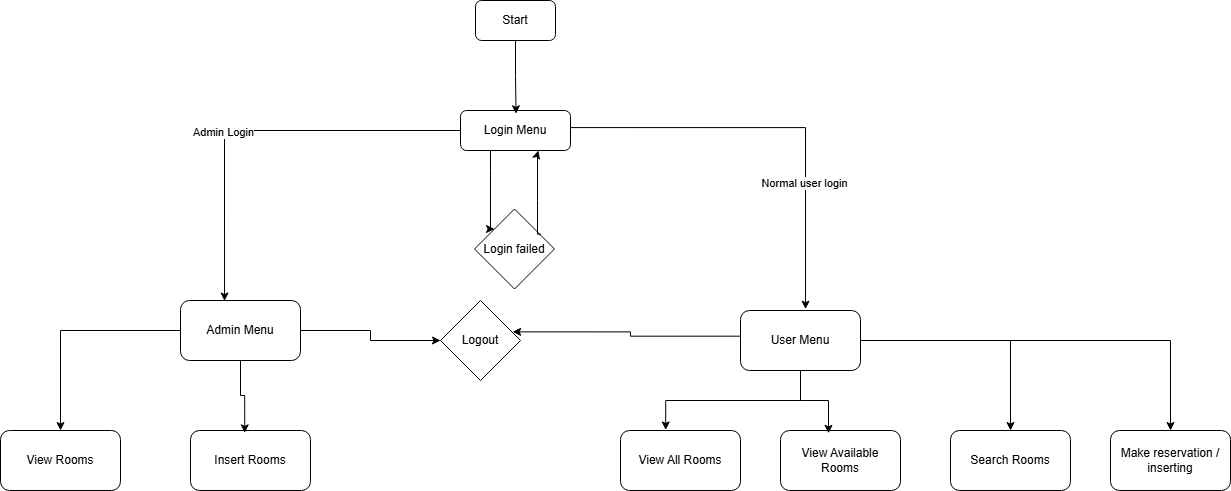

The diagram above was exported from draw.io. Its source (the exported page's mxGraphModel, read from the mxfile embedded in the PNG):
<mxGraphModel dx="2893" dy="1137" grid="1" gridSize="10" guides="1" tooltips="1" connect="1" arrows="1" fold="1" page="1" pageScale="1" pageWidth="827" pageHeight="1169" math="0" shadow="0">
  <root>
    <mxCell id="WIyWlLk6GJQsqaUBKTNV-0" />
    <mxCell id="WIyWlLk6GJQsqaUBKTNV-1" parent="WIyWlLk6GJQsqaUBKTNV-0" />
    <mxCell id="ECbICDFRn-77I39iTMlw-12" edge="1" parent="WIyWlLk6GJQsqaUBKTNV-1" source="WIyWlLk6GJQsqaUBKTNV-3" style="edgeStyle=orthogonalEdgeStyle;rounded=0;orthogonalLoop=1;jettySize=auto;html=1;entryX=0;entryY=0;entryDx=0;entryDy=0;" target="ECbICDFRn-77I39iTMlw-11">
      <mxGeometry relative="1" as="geometry">
        <Array as="points">
          <mxPoint x="350" y="200" />
          <mxPoint x="350" y="200" />
        </Array>
      </mxGeometry>
    </mxCell>
    <mxCell id="WIyWlLk6GJQsqaUBKTNV-3" parent="WIyWlLk6GJQsqaUBKTNV-1" style="rounded=1;whiteSpace=wrap;html=1;fontSize=12;glass=0;strokeWidth=1;shadow=0;" value="Login Menu" vertex="1">
      <mxGeometry height="40" width="110" x="320" y="140" as="geometry" />
    </mxCell>
    <mxCell id="ECbICDFRn-77I39iTMlw-15" edge="1" parent="WIyWlLk6GJQsqaUBKTNV-1" source="ECbICDFRn-77I39iTMlw-1" style="edgeStyle=orthogonalEdgeStyle;rounded=0;orthogonalLoop=1;jettySize=auto;html=1;entryX=0;entryY=0.5;entryDx=0;entryDy=0;" target="ECbICDFRn-77I39iTMlw-14">
      <mxGeometry relative="1" as="geometry" />
    </mxCell>
    <mxCell id="ECbICDFRn-77I39iTMlw-19" edge="1" parent="WIyWlLk6GJQsqaUBKTNV-1" source="ECbICDFRn-77I39iTMlw-1" style="edgeStyle=orthogonalEdgeStyle;rounded=0;orthogonalLoop=1;jettySize=auto;html=1;entryX=0.5;entryY=0;entryDx=0;entryDy=0;" target="ECbICDFRn-77I39iTMlw-17">
      <mxGeometry relative="1" as="geometry" />
    </mxCell>
    <mxCell id="ECbICDFRn-77I39iTMlw-1" parent="WIyWlLk6GJQsqaUBKTNV-1" style="rounded=1;whiteSpace=wrap;html=1;" value="Admin Menu" vertex="1">
      <mxGeometry height="60" width="120" x="40" y="330" as="geometry" />
    </mxCell>
    <mxCell id="ECbICDFRn-77I39iTMlw-16" edge="1" parent="WIyWlLk6GJQsqaUBKTNV-1" source="ECbICDFRn-77I39iTMlw-2" style="edgeStyle=orthogonalEdgeStyle;rounded=0;orthogonalLoop=1;jettySize=auto;html=1;entryX=0.902;entryY=0.392;entryDx=0;entryDy=0;entryPerimeter=0;exitX=0.01;exitY=0.428;exitDx=0;exitDy=0;exitPerimeter=0;" target="ECbICDFRn-77I39iTMlw-14">
      <mxGeometry relative="1" as="geometry">
        <mxPoint x="630" y="369.76" as="sourcePoint" />
        <mxPoint x="400" y="369.76" as="targetPoint" />
      </mxGeometry>
    </mxCell>
    <mxCell id="ECbICDFRn-77I39iTMlw-27" edge="1" parent="WIyWlLk6GJQsqaUBKTNV-1" source="ECbICDFRn-77I39iTMlw-2" style="edgeStyle=orthogonalEdgeStyle;rounded=0;orthogonalLoop=1;jettySize=auto;html=1;entryX=0.5;entryY=0;entryDx=0;entryDy=0;" target="ECbICDFRn-77I39iTMlw-23">
      <mxGeometry relative="1" as="geometry" />
    </mxCell>
    <mxCell id="ECbICDFRn-77I39iTMlw-28" edge="1" parent="WIyWlLk6GJQsqaUBKTNV-1" source="ECbICDFRn-77I39iTMlw-2" style="edgeStyle=orthogonalEdgeStyle;rounded=0;orthogonalLoop=1;jettySize=auto;html=1;entryX=0.5;entryY=0;entryDx=0;entryDy=0;" target="ECbICDFRn-77I39iTMlw-24">
      <mxGeometry relative="1" as="geometry" />
    </mxCell>
    <mxCell id="ECbICDFRn-77I39iTMlw-2" parent="WIyWlLk6GJQsqaUBKTNV-1" style="rounded=1;whiteSpace=wrap;html=1;" value="User Menu" vertex="1">
      <mxGeometry height="60" width="120" x="600" y="340" as="geometry" />
    </mxCell>
    <mxCell id="ECbICDFRn-77I39iTMlw-4" edge="1" parent="WIyWlLk6GJQsqaUBKTNV-1" source="WIyWlLk6GJQsqaUBKTNV-3" style="edgeStyle=orthogonalEdgeStyle;rounded=0;orthogonalLoop=1;jettySize=auto;html=1;entryX=0.542;entryY=-0.023;entryDx=0;entryDy=0;entryPerimeter=0;exitX=1.003;exitY=0.427;exitDx=0;exitDy=0;exitPerimeter=0;" target="ECbICDFRn-77I39iTMlw-2">
      <mxGeometry relative="1" as="geometry">
        <mxPoint x="480" y="160.8999999999999" as="sourcePoint" />
        <mxPoint x="579.8400000000001" y="258.5" as="targetPoint" />
      </mxGeometry>
    </mxCell>
    <mxCell id="ECbICDFRn-77I39iTMlw-7" connectable="0" parent="ECbICDFRn-77I39iTMlw-4" style="edgeLabel;html=1;align=center;verticalAlign=middle;resizable=0;points=[];" value="Normal user login" vertex="1">
      <mxGeometry relative="1" x="0.3918" y="-2" as="geometry">
        <mxPoint as="offset" />
      </mxGeometry>
    </mxCell>
    <mxCell id="ECbICDFRn-77I39iTMlw-5" edge="1" parent="WIyWlLk6GJQsqaUBKTNV-1" source="WIyWlLk6GJQsqaUBKTNV-3" style="edgeStyle=orthogonalEdgeStyle;rounded=0;orthogonalLoop=1;jettySize=auto;html=1;exitX=0;exitY=0.5;exitDx=0;exitDy=0;entryX=0.367;entryY=0.008;entryDx=0;entryDy=0;entryPerimeter=0;" target="ECbICDFRn-77I39iTMlw-1">
      <mxGeometry relative="1" as="geometry">
        <mxPoint x="230.27999999999997" y="258.5" as="targetPoint" />
      </mxGeometry>
    </mxCell>
    <mxCell id="ECbICDFRn-77I39iTMlw-6" connectable="0" parent="ECbICDFRn-77I39iTMlw-5" style="edgeLabel;html=1;align=center;verticalAlign=middle;resizable=0;points=[];" value="Admin Login" vertex="1">
      <mxGeometry relative="1" x="0.168" y="-2" as="geometry">
        <mxPoint as="offset" />
      </mxGeometry>
    </mxCell>
    <mxCell id="ECbICDFRn-77I39iTMlw-8" parent="WIyWlLk6GJQsqaUBKTNV-1" style="rounded=1;whiteSpace=wrap;html=1;" value="Start" vertex="1">
      <mxGeometry height="40" width="80" x="335" y="30" as="geometry" />
    </mxCell>
    <mxCell id="ECbICDFRn-77I39iTMlw-9" edge="1" parent="WIyWlLk6GJQsqaUBKTNV-1" source="ECbICDFRn-77I39iTMlw-8" style="edgeStyle=orthogonalEdgeStyle;rounded=0;orthogonalLoop=1;jettySize=auto;html=1;entryX=0.505;entryY=0.082;entryDx=0;entryDy=0;entryPerimeter=0;" target="WIyWlLk6GJQsqaUBKTNV-3">
      <mxGeometry relative="1" as="geometry" />
    </mxCell>
    <mxCell id="ECbICDFRn-77I39iTMlw-11" parent="WIyWlLk6GJQsqaUBKTNV-1" style="rhombus;whiteSpace=wrap;html=1;" value="Login failed" vertex="1">
      <mxGeometry height="80" width="80" x="334" y="238.5" as="geometry" />
    </mxCell>
    <mxCell id="ECbICDFRn-77I39iTMlw-13" edge="1" parent="WIyWlLk6GJQsqaUBKTNV-1" source="ECbICDFRn-77I39iTMlw-11" style="edgeStyle=orthogonalEdgeStyle;rounded=0;orthogonalLoop=1;jettySize=auto;html=1;entryX=0.708;entryY=0.999;entryDx=0;entryDy=0;entryPerimeter=0;exitX=0.831;exitY=0.315;exitDx=0;exitDy=0;exitPerimeter=0;" target="WIyWlLk6GJQsqaUBKTNV-3">
      <mxGeometry relative="1" as="geometry">
        <Array as="points">
          <mxPoint x="397" y="230" />
          <mxPoint x="397" y="230" />
          <mxPoint x="397" y="183" />
          <mxPoint x="398" y="183" />
        </Array>
        <mxPoint x="380" y="270" as="sourcePoint" />
      </mxGeometry>
    </mxCell>
    <mxCell id="ECbICDFRn-77I39iTMlw-14" parent="WIyWlLk6GJQsqaUBKTNV-1" style="rhombus;whiteSpace=wrap;html=1;" value="Logout" vertex="1">
      <mxGeometry height="80" width="80" x="300" y="330" as="geometry" />
    </mxCell>
    <mxCell id="ECbICDFRn-77I39iTMlw-17" parent="WIyWlLk6GJQsqaUBKTNV-1" style="rounded=1;whiteSpace=wrap;html=1;" value="View Rooms" vertex="1">
      <mxGeometry height="60" width="120" x="-140" y="460" as="geometry" />
    </mxCell>
    <mxCell id="ECbICDFRn-77I39iTMlw-18" parent="WIyWlLk6GJQsqaUBKTNV-1" style="rounded=1;whiteSpace=wrap;html=1;" value="Insert Rooms" vertex="1">
      <mxGeometry height="60" width="120" x="50" y="460" as="geometry" />
    </mxCell>
    <mxCell id="ECbICDFRn-77I39iTMlw-20" edge="1" parent="WIyWlLk6GJQsqaUBKTNV-1" source="ECbICDFRn-77I39iTMlw-1" style="edgeStyle=orthogonalEdgeStyle;rounded=0;orthogonalLoop=1;jettySize=auto;html=1;entryX=0.452;entryY=0.039;entryDx=0;entryDy=0;entryPerimeter=0;" target="ECbICDFRn-77I39iTMlw-18">
      <mxGeometry relative="1" as="geometry" />
    </mxCell>
    <mxCell id="ECbICDFRn-77I39iTMlw-21" parent="WIyWlLk6GJQsqaUBKTNV-1" style="rounded=1;whiteSpace=wrap;html=1;" value="View All Rooms" vertex="1">
      <mxGeometry height="60" width="120" x="480" y="460" as="geometry" />
    </mxCell>
    <mxCell id="ECbICDFRn-77I39iTMlw-22" parent="WIyWlLk6GJQsqaUBKTNV-1" style="rounded=1;whiteSpace=wrap;html=1;" value="View Available Rooms" vertex="1">
      <mxGeometry height="60" width="120" x="640" y="460" as="geometry" />
    </mxCell>
    <mxCell id="ECbICDFRn-77I39iTMlw-23" parent="WIyWlLk6GJQsqaUBKTNV-1" style="rounded=1;whiteSpace=wrap;html=1;" value="Search Rooms" vertex="1">
      <mxGeometry height="60" width="120" x="810" y="460" as="geometry" />
    </mxCell>
    <mxCell id="ECbICDFRn-77I39iTMlw-24" parent="WIyWlLk6GJQsqaUBKTNV-1" style="rounded=1;whiteSpace=wrap;html=1;" value="Make reservation / inserting" vertex="1">
      <mxGeometry height="60" width="120" x="970" y="460" as="geometry" />
    </mxCell>
    <mxCell id="ECbICDFRn-77I39iTMlw-25" edge="1" parent="WIyWlLk6GJQsqaUBKTNV-1" source="ECbICDFRn-77I39iTMlw-2" style="edgeStyle=orthogonalEdgeStyle;rounded=0;orthogonalLoop=1;jettySize=auto;html=1;entryX=0.377;entryY=-0.009;entryDx=0;entryDy=0;entryPerimeter=0;" target="ECbICDFRn-77I39iTMlw-21">
      <mxGeometry relative="1" as="geometry" />
    </mxCell>
    <mxCell id="ECbICDFRn-77I39iTMlw-26" edge="1" parent="WIyWlLk6GJQsqaUBKTNV-1" source="ECbICDFRn-77I39iTMlw-2" style="edgeStyle=orthogonalEdgeStyle;rounded=0;orthogonalLoop=1;jettySize=auto;html=1;entryX=0.4;entryY=0.047;entryDx=0;entryDy=0;entryPerimeter=0;" target="ECbICDFRn-77I39iTMlw-22">
      <mxGeometry relative="1" as="geometry" />
    </mxCell>
  </root>
</mxGraphModel>